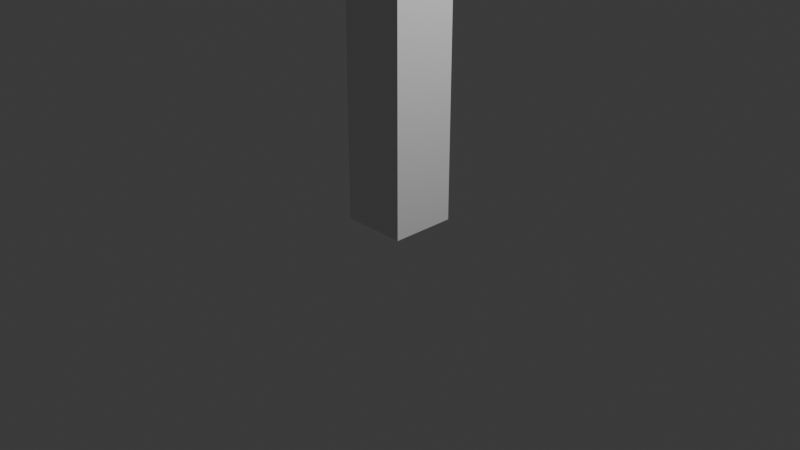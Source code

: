 # Source: Arm1.blend  (saved by Blender 4.3.34; exported with 4.5.12 LTS)
import bpy
from mathutils import Matrix  # noqa: F401  (used for matrix-valued properties, if any)

bpy.ops.wm.read_factory_settings(use_empty=True)
scene = bpy.context.scene
scene.name = 'Scene'

# ---- collections
col_collection = bpy.data.collections.new('Collection'); scene.collection.children.link(col_collection)

# ---- materials (node trees are filled in below, after node groups)
mat_material = bpy.data.materials.new('Material')
mat_material.alpha_threshold = 0.0
mat_material.roughness = 0.5
mat_material.line_color = (0.0, 0.0, 0.0, 1.0)

# ---- material node trees
mat_material.use_nodes = True; mat_material.node_tree.nodes.clear()
_N = mat_material.node_tree.nodes; _L = mat_material.node_tree.links
n0 = _N.new('ShaderNodeOutputMaterial'); n0.name = 'Material Output'; n0.location = (300, 300)
n1 = _N.new('ShaderNodeBsdfPrincipled'); n1.name = 'Principled BSDF'; n1.location = (10, 300)
n1.inputs[3].default_value = 1.45
_L.new(n1.outputs[0], n0.inputs[0])
n0.is_active_output = True

# ---- world
world_world = bpy.data.worlds.new('World'); scene.world = world_world
world_world.use_nodes = True; world_world.node_tree.nodes.clear()
_N = world_world.node_tree.nodes; _L = world_world.node_tree.links
n0 = _N.new('ShaderNodeOutputWorld'); n0.name = 'World Output'; n0.location = (300, 300)
n1 = _N.new('ShaderNodeBackground'); n1.name = 'Background'; n1.location = (10, 300)
n1.inputs[0].default_value = (0.05088, 0.05088, 0.05088, 1.0)
_L.new(n1.outputs[0], n0.inputs[0])
n0.is_active_output = True
world_world.color = (0.05088, 0.05088, 0.05088)
world_world.sun_shadow_jitter_overblur = 0.0

# ---- cameras
cam_camera = bpy.data.cameras.new('Camera')
cam_camera.clip_end = 100.0
cam_camera.ortho_scale = 7.314

# ---- lights
light_light = bpy.data.lights.new('Light', 'POINT')
light_light.energy = 1000.0
light_light.shadow_soft_size = 0.1

# ---- meshes
me_cube = bpy.data.meshes.new('Cube')
me_cube.from_pydata([(1.0, 1.0, 1.0), (1.0, 1.0, -1.0), (1.0, -1.0, 1.0), (1.0, -1.0, -1.0), (-1.0, 1.0, 1.0), (-1.0, 1.0, -1.0), (-1.0, -1.0, 1.0), (-1.0, -1.0, -1.0)], [], [(0, 4, 6, 2), (3, 2, 6, 7), (7, 6, 4, 5), (5, 1, 3, 7), (1, 0, 2, 3), (5, 4, 0, 1)])
_uv = me_cube.uv_layers.new(name='UVMap')
_uv.uv.foreach_set('vector', [0.625, 0.5, 0.875, 0.5, 0.875, 0.75, 0.625, 0.75, 0.375, 0.75, 0.625, 0.75, 0.625, 1.0, 0.375, 1.0, 0.375, 0.0, 0.625, 0.0, 0.625, 0.25, 0.375, 0.25, 0.125, 0.5, 0.375, 0.5, 0.375, 0.75, 0.125, 0.75, 0.375, 0.5, 0.625, 0.5, 0.625, 0.75, 0.375, 0.75, 0.375, 0.25, 0.625, 0.25, 0.625, 0.5, 0.375, 0.5])
me_cube.materials.append(mat_material)
me_cube.use_mirror_vertex_groups = False
me_cube.update()

# ---- objects
ob_cube = bpy.data.objects.new('Cube', me_cube)
ob_light = bpy.data.objects.new('Light', light_light)
ob_camera = bpy.data.objects.new('Camera', cam_camera)

# ---- transforms, parenting, visibility, modifiers, constraints
ob_cube.location = (0.0, 0.0, 1.75)
ob_cube.scale = (0.35, 0.35, 1.75)
ob_cube.lock_rotations_4d = False
ob_cube.empty_display_type = 'ARROWS'
ob_cube.lineart.crease_threshold = 0.0
ob_light.location = (4.076, 1.005, 5.904)
ob_light.rotation_euler = (0.6503, 0.05522, 1.866)
ob_light.lock_rotations_4d = False
ob_light.empty_display_type = 'ARROWS'
ob_light.color = (0.0, 0.0, 0.0, 0.0)
ob_light.lineart.crease_threshold = 0.0
ob_camera.location = (7.359, -6.926, 4.958)
ob_camera.rotation_euler = (1.109, 0.0, 0.8149)
ob_camera.lock_rotations_4d = False
ob_camera.empty_display_type = 'ARROWS'
ob_camera.color = (0.0, 0.0, 0.0, 0.0)
ob_camera.display_type = 'WIRE'
ob_camera.lineart.crease_threshold = 0.0

# ---- collection membership
col_collection.objects.link(ob_cube)
col_collection.objects.link(ob_light)
col_collection.objects.link(ob_camera)

# ---- scene / render settings (as saved in the file)
scene.camera = ob_camera
scene.frame_start = 1; scene.frame_end = 250; scene.frame_set(1)
scene.render.engine = 'BLENDER_EEVEE_NEXT'
bpy.context.view_layer.update()
